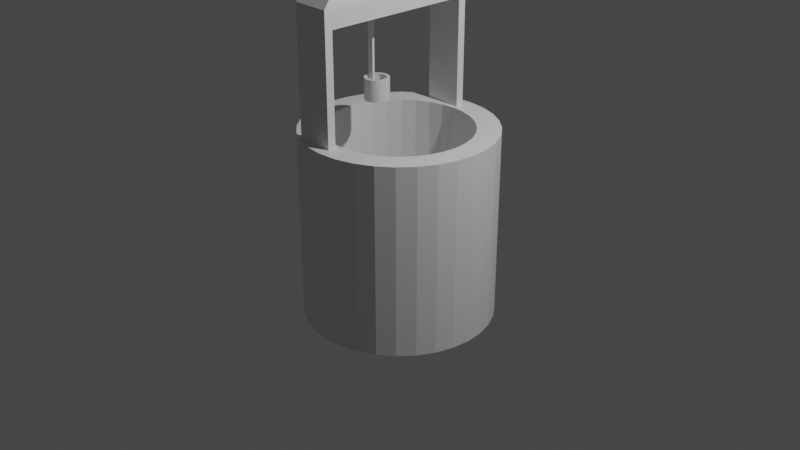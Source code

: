 # Source: 221A_lab3_Wojciech_Lidwin.blend  (saved by Blender 2.90.8; exported with 4.5.12 LTS)
import bpy
from mathutils import Matrix  # noqa: F401  (used for matrix-valued properties, if any)

bpy.ops.wm.read_factory_settings(use_empty=True)
scene = bpy.context.scene
scene.name = 'Scene'

# ---- collections
col_collection = bpy.data.collections.new('Collection'); scene.collection.children.link(col_collection)

# ---- materials (node trees are filled in below, after node groups)
mat_material = bpy.data.materials.new('Material')
mat_material.alpha_threshold = 0.0
mat_material.diffuse_color = (0.4958, 0.1077, 0.0, 1.0)
mat_material.line_color = (0.0, 0.0, 0.0, 1.0)
mat_material_001 = bpy.data.materials.new('Material.001')
mat_material_001.diffuse_color = (0.01585, 0.0, 0.01479, 1.0)
mat_material_003 = bpy.data.materials.new('Material.003')
mat_material_003.diffuse_color = (0.07036, 0.07036, 0.07036, 1.0)
mat_material_002 = bpy.data.materials.new('Material.002')
mat_material_002.diffuse_color = (0.8, 0.1471, 0.0, 1.0)

# ---- material node trees
mat_material.use_nodes = True; mat_material.node_tree.nodes.clear()
_N = mat_material.node_tree.nodes; _L = mat_material.node_tree.links
n0 = _N.new('ShaderNodeOutputMaterial'); n0.name = 'Material Output'; n0.location = (300, 300)
n1 = _N.new('ShaderNodeBsdfPrincipled'); n1.name = 'Principled BSDF'; n1.location = (10, 300)
n1.distribution = 'GGX'
n1.subsurface_method = 'BURLEY'
n1.inputs[2].default_value = 0.4
n1.inputs[3].default_value = 1.45
n1.inputs[27].default_value = (0.0, 0.0, 0.0, 1.0)
n1.inputs[28].default_value = 1.0
_L.new(n1.outputs[0], n0.inputs[0])
n0.is_active_output = True
mat_material_001.use_nodes = True; mat_material_001.node_tree.nodes.clear()
_N = mat_material_001.node_tree.nodes; _L = mat_material_001.node_tree.links
n0 = _N.new('ShaderNodeBsdfPrincipled'); n0.name = 'Principled BSDF'; n0.location = (10, 300)
n0.distribution = 'GGX'
n0.subsurface_method = 'BURLEY'
n0.inputs[3].default_value = 1.45
n0.inputs[27].default_value = (0.0, 0.0, 0.0, 1.0)
n0.inputs[28].default_value = 1.0
n1 = _N.new('ShaderNodeOutputMaterial'); n1.name = 'Material Output'; n1.location = (300, 300)
_L.new(n0.outputs[0], n1.inputs[0])
n1.is_active_output = True
mat_material_003.use_nodes = True; mat_material_003.node_tree.nodes.clear()
_N = mat_material_003.node_tree.nodes; _L = mat_material_003.node_tree.links
n0 = _N.new('ShaderNodeBsdfPrincipled'); n0.name = 'Principled BSDF'; n0.location = (10, 300)
n0.distribution = 'GGX'
n0.subsurface_method = 'BURLEY'
n0.inputs[3].default_value = 1.45
n0.inputs[27].default_value = (0.0, 0.0, 0.0, 1.0)
n0.inputs[28].default_value = 1.0
n1 = _N.new('ShaderNodeOutputMaterial'); n1.name = 'Material Output'; n1.location = (300, 300)
_L.new(n0.outputs[0], n1.inputs[0])
n1.is_active_output = True
mat_material_002.use_nodes = True; mat_material_002.node_tree.nodes.clear()
_N = mat_material_002.node_tree.nodes; _L = mat_material_002.node_tree.links
n0 = _N.new('ShaderNodeBsdfPrincipled'); n0.name = 'Principled BSDF'; n0.location = (10, 300)
n0.distribution = 'GGX'
n0.subsurface_method = 'BURLEY'
n0.inputs[3].default_value = 1.45
n0.inputs[27].default_value = (0.0, 0.0, 0.0, 1.0)
n0.inputs[28].default_value = 1.0
n1 = _N.new('ShaderNodeOutputMaterial'); n1.name = 'Material Output'; n1.location = (300, 300)
_L.new(n0.outputs[0], n1.inputs[0])
n1.is_active_output = True

# ---- world
world_world = bpy.data.worlds.new('World'); scene.world = world_world
world_world.use_nodes = True; world_world.node_tree.nodes.clear()
_N = world_world.node_tree.nodes; _L = world_world.node_tree.links
n0 = _N.new('ShaderNodeOutputWorld'); n0.name = 'World Output'; n0.location = (300, 300)
n1 = _N.new('ShaderNodeBackground'); n1.name = 'Background'; n1.location = (10, 300)
n1.inputs[0].default_value = (0.05088, 0.05088, 0.05088, 1.0)
_L.new(n1.outputs[0], n0.inputs[0])
n0.is_active_output = True
world_world.color = (0.05088, 0.05088, 0.05088)
world_world.use_sun_shadow = False
world_world.sun_shadow_jitter_overblur = 0.0

# ---- cameras
cam_camera = bpy.data.cameras.new('Camera')
cam_camera.clip_end = 100.0
cam_camera.ortho_scale = 7.314

# ---- lights
light_light = bpy.data.lights.new('Light', 'POINT')
light_light.transmission_factor = 0.0
light_light.energy = 1000.0
light_light.shadow_soft_size = 0.1
light_light.shadow_maximum_resolution = 0.006
light_light.use_absolute_resolution = True

# ---- meshes
me_cube = bpy.data.meshes.new('Cube')
me_cube.from_pydata([(1.0, 0.905, -0.002957), (1.0, -0.905, -0.002957), (-1.0, 0.905, -0.002957), (-1.0, -0.905, -0.002957), (1.0, 1.0, 1.318), (1.0, -1.0, 1.318), (-1.0, 1.0, 1.318), (-1.0, -1.0, 1.318), (0.3176, 0.3176, 2.0), (1.0, 1.0, 1.318), (0.3176, -0.3176, 2.0), (1.0, -1.0, 1.318), (-0.3176, 0.3176, 2.0), (-1.0, 1.0, 1.318), (-0.3176, -0.3176, 2.0), (-1.0, -1.0, 1.318), (-1.0, 1.0, 0.0), (-1.0, -1.0, 0.0), (1.0, -1.0, 0.0), (1.0, 1.0, 0.0), (1.0, 0.905, 1.125), (1.0, -0.905, 1.125), (-1.0, 0.905, 1.125), (-1.0, -0.905, 1.125)], [], [(7, 17, 18, 5), (22, 2, 0, 20), (6, 4, 19, 16), (8, 12, 14, 10), (10, 14, 15, 11), (8, 10, 11, 9), (14, 12, 13, 15), (12, 8, 9, 13), (21, 20, 4, 5), (22, 23, 7, 6), (2, 22, 6, 16), (20, 0, 19, 4), (1, 21, 5, 18), (23, 3, 17, 7), (3, 23, 21, 1), (23, 22, 20, 21)])
_k = set([(4, 5), (4, 6), (5, 7), (6, 7), (8, 9), (8, 10), (8, 12), (9, 11), (9, 13), (10, 11), (10, 14), (11, 15), (12, 13), (12, 14), (13, 15), (14, 15), (20, 21), (22, 23)])
me_cube.attributes.new('sharp_edge', 'BOOLEAN', 'EDGE').data.foreach_set('value', [ (min(e.vertices), max(e.vertices)) in _k for e in me_cube.edges])
_uv = me_cube.uv_layers.new(name='UVMap')
_uv.uv.foreach_set('vector', [0.5397, 1.0, 0.375, 1.0, 0.375, 0.75, 0.5397, 0.75, 0.5278, 0.2381, 0.3869, 0.2381, 0.3869, 0.5119, 0.5278, 0.5119, 0.5397, 0.25, 0.5397, 0.5, 0.375, 0.5, 0.375, 0.25, 0.7103, 0.5853, 0.7897, 0.5853, 0.7897, 0.6647, 0.7103, 0.6647, 0.7103, 0.6647, 0.7897, 0.6647, 0.875, 0.75, 0.625, 0.75, 0.7103, 0.5853, 0.7103, 0.6647, 0.5397, 0.75, 0.5397, 0.5, 0.7897, 0.6647, 0.7897, 0.5853, 0.875, 0.5, 0.875, 0.75, 0.7897, 0.5853, 0.7103, 0.5853, 0.625, 0.5, 0.875, 0.5, 0.5278, 0.7381, 0.5278, 0.5119, 0.5397, 0.5, 0.5397, 0.75, 0.5278, 0.2381, 0.5278, 0.01187, 0.5397, 0.0, 0.5397, 0.25, 0.3869, 0.2381, 0.5278, 0.2381, 0.5397, 0.25, 0.375, 0.25, 0.5278, 0.5119, 0.3869, 0.5119, 0.375, 0.5, 0.5397, 0.5, 0.3869, 0.7381, 0.5278, 0.7381, 0.5397, 0.75, 0.375, 0.75, 0.5278, 0.01187, 0.3869, 0.01187, 0.375, 0.0, 0.5397, 0.0, 0.3869, 0.01187, 0.5278, 0.01187, 0.5278, 0.7381, 0.3869, 0.7381, 0.5278, 0.01187, 0.5278, 0.2381, 0.5278, 0.5119, 0.5278, 0.7381])
me_cube.materials.append(mat_material)
me_cube.use_remesh_preserve_volume = False
me_cube.use_remesh_preserve_attributes = False
me_cube.use_mirror_vertex_groups = False
me_cube.update()
me_cylinder = bpy.data.meshes.new('Cylinder')
me_cylinder.from_pydata([(0.0, 1.0, -1.0), (-9.242e-08, 0.7579, 1.0), (0.1951, 0.9808, -1.0), (0.1479, 0.7434, 1.0), (0.3827, 0.9239, -1.0), (0.2901, 0.7002, 1.0), (0.5556, 0.8315, -1.0), (0.4211, 0.6302, 1.0), (0.7071, 0.7071, -1.0), (0.5359, 0.5359, 1.0), (0.8315, 0.5556, -1.0), (0.6302, 0.4211, 1.0), (0.9239, 0.3827, -1.0), (0.7002, 0.2901, 1.0), (0.9808, 0.1951, -1.0), (0.7434, 0.1479, 1.0), (1.0, 7.55e-08, -1.0), (0.7579, 3.835e-08, 1.0), (0.9808, -0.1951, -1.0), (0.7434, -0.1479, 1.0), (0.9239, -0.3827, -1.0), (0.7002, -0.2901, 1.0), (0.8315, -0.5556, -1.0), (0.6302, -0.4211, 1.0), (0.7071, -0.7071, -1.0), (0.5359, -0.5359, 1.0), (0.5556, -0.8315, -1.0), (0.4211, -0.6302, 1.0), (0.3827, -0.9239, -1.0), (0.2901, -0.7002, 1.0), (0.1951, -0.9808, -1.0), (0.1479, -0.7434, 1.0), (-3.258e-07, -1.0, -1.0), (-2.515e-07, -0.7579, 1.0), (-0.1951, -0.9808, -1.0), (-0.1479, -0.7434, 1.0), (-0.3827, -0.9239, -1.0), (-0.2901, -0.7002, 1.0), (-0.5556, -0.8315, -1.0), (-0.4211, -0.6302, 1.0), (-0.7071, -0.7071, -1.0), (-0.5359, -0.5359, 1.0), (-0.8315, -0.5556, -1.0), (-0.6302, -0.4211, 1.0), (-0.9239, -0.3827, -1.0), (-0.7002, -0.2901, 1.0), (-0.9808, -0.1951, -1.0), (-0.7434, -0.1479, 1.0), (-1.0, 9.656e-07, -1.0), (-0.7579, 7.445e-07, 1.0), (-0.9808, 0.1951, -1.0), (-0.7434, 0.1479, 1.0), (-0.9239, 0.3827, -1.0), (-0.7002, 0.2901, 1.0), (-0.8315, 0.5556, -1.0), (-0.6302, 0.4211, 1.0), (-0.7071, 0.7071, -1.0), (-0.5359, 0.5359, 1.0), (-0.5556, 0.8315, -1.0), (-0.4211, 0.6302, 1.0), (-0.3827, 0.9239, -1.0), (-0.29, 0.7002, 1.0), (-0.1951, 0.9808, -1.0), (-0.1479, 0.7434, 1.0), (0.1951, 0.9808, 1.0), (0.0, 1.0, 1.0), (0.3827, 0.9239, 1.0), (0.5556, 0.8315, 1.0), (0.7071, 0.7071, 1.0), (0.8315, 0.5556, 1.0), (0.9239, 0.3827, 1.0), (0.9808, 0.1951, 1.0), (1.0, 7.55e-08, 1.0), (0.9808, -0.1951, 1.0), (0.9239, -0.3827, 1.0), (0.8315, -0.5556, 1.0), (0.7071, -0.7071, 1.0), (0.5556, -0.8315, 1.0), (0.3827, -0.9239, 1.0), (0.1951, -0.9808, 1.0), (-3.258e-07, -1.0, 1.0), (-0.1951, -0.9808, 1.0), (-0.3827, -0.9239, 1.0), (-0.5556, -0.8315, 1.0), (-0.7071, -0.7071, 1.0), (-0.8315, -0.5556, 1.0), (-0.9239, -0.3827, 1.0), (-0.9808, -0.1951, 1.0), (-1.0, 9.656e-07, 1.0), (-0.9808, 0.1951, 1.0), (-0.9239, 0.3827, 1.0), (-0.8315, 0.5556, 1.0), (-0.7071, 0.7071, 1.0), (-0.5556, 0.8315, 1.0), (-0.3827, 0.9239, 1.0), (-0.1951, 0.9808, 1.0), (0.1479, 0.7434, 0.2121), (-1.055e-07, 0.7579, 0.2121), (0.2901, 0.7002, 0.2121), (0.4211, 0.6302, 0.2121), (0.5359, 0.5359, 0.2121), (0.6302, 0.4211, 0.2121), (0.7002, 0.2901, 0.2121), (0.7434, 0.1479, 0.2121), (0.7579, 3.835e-08, 0.2121), (0.7434, -0.1479, 0.2121), (0.7002, -0.2901, 0.2121), (0.6302, -0.4211, 0.2121), (0.5359, -0.5359, 0.2121), (0.4211, -0.6302, 0.2121), (0.2901, -0.7002, 0.2121), (0.1479, -0.7434, 0.2121), (-2.646e-07, -0.7579, 0.2121), (-0.1479, -0.7434, 0.2121), (-0.2901, -0.7002, 0.2121), (-0.4211, -0.6302, 0.2121), (-0.5359, -0.5359, 0.2121), (-0.6302, -0.4211, 0.2121), (-0.7002, -0.2901, 0.2121), (-0.7434, -0.1479, 0.2121), (-0.7579, 7.445e-07, 0.2121), (-0.7434, 0.1479, 0.2121), (-0.7002, 0.2901, 0.2121), (-0.6302, 0.4211, 0.2121), (-0.5359, 0.5359, 0.2121), (-0.4211, 0.6302, 0.2121), (-0.29, 0.7002, 0.2121), (-0.1479, 0.7434, 0.2121), (0.1479, 0.7434, -0.518), (-1.112e-07, 0.7579, -0.518), (0.2901, 0.7002, -0.518), (0.4211, 0.6302, -0.518), (0.5359, 0.5359, -0.518), (0.6302, 0.4211, -0.518), (0.7002, 0.2901, -0.518), (0.7434, 0.1479, -0.518), (0.7579, 3.835e-08, -0.518), (0.7434, -0.1479, -0.518), (0.7002, -0.2901, -0.518), (0.6302, -0.4211, -0.518), (0.5359, -0.5359, -0.518), (0.4211, -0.6302, -0.518), (0.2901, -0.7002, -0.518), (0.1479, -0.7434, -0.518), (-2.703e-07, -0.7579, -0.518), (-0.1479, -0.7434, -0.518), (-0.2901, -0.7002, -0.518), (-0.4211, -0.6302, -0.518), (-0.5359, -0.5359, -0.518), (-0.6302, -0.4211, -0.518), (-0.7002, -0.2901, -0.518), (-0.7434, -0.1479, -0.518), (-0.7579, 7.445e-07, -0.518), (-0.7434, 0.1479, -0.518), (-0.7002, 0.2901, -0.518), (-0.6302, 0.4211, -0.518), (-0.5359, 0.5359, -0.518), (-0.4211, 0.6302, -0.518), (-0.29, 0.7002, -0.518), (-0.1479, 0.7434, -0.518), (0.1479, 0.7434, -0.9992), (-1.022e-07, 0.7579, -0.9992), (0.2901, 0.7002, -0.9992), (0.4211, 0.6302, -0.9992), (0.5359, 0.5359, -0.9992), (0.6302, 0.4211, -0.9992), (0.7002, 0.2901, -0.9992), (0.7434, 0.1479, -0.9992), (0.7579, 3.835e-08, -0.9992), (0.7434, -0.1479, -0.9992), (0.7002, -0.2901, -0.9992), (0.6302, -0.4211, -0.9992), (0.5359, -0.5359, -0.9992), (0.4211, -0.6302, -0.9992), (0.2901, -0.7002, -0.9992), (0.1479, -0.7434, -0.9992), (-2.613e-07, -0.7579, -0.9992), (-0.1479, -0.7434, -0.9992), (-0.2901, -0.7002, -0.9992), (-0.4211, -0.6302, -0.9992), (-0.5359, -0.5359, -0.9992), (-0.6302, -0.4211, -0.9992), (-0.7002, -0.2901, -0.9992), (-0.7434, -0.1479, -0.9992), (-0.7579, 7.445e-07, -0.9992), (-0.7434, 0.1479, -0.9992), (-0.7002, 0.2901, -0.9992), (-0.6302, 0.4211, -0.9992), (-0.5359, 0.5359, -0.9992), (-0.4211, 0.6302, -0.9992), (-0.29, 0.7002, -0.9992), (-0.1479, 0.7434, -0.9992)], [], [(0, 65, 64, 2), (2, 64, 66, 4), (4, 66, 67, 6), (6, 67, 68, 8), (8, 68, 69, 10), (10, 69, 70, 12), (12, 70, 71, 14), (14, 71, 72, 16), (16, 72, 73, 18), (18, 73, 74, 20), (20, 74, 75, 22), (22, 75, 76, 24), (24, 76, 77, 26), (26, 77, 78, 28), (28, 78, 79, 30), (30, 79, 80, 32), (32, 80, 81, 34), (34, 81, 82, 36), (36, 82, 83, 38), (38, 83, 84, 40), (40, 84, 85, 42), (42, 85, 86, 44), (44, 86, 87, 46), (46, 87, 88, 48), (48, 88, 89, 50), (50, 89, 90, 52), (52, 90, 91, 54), (54, 91, 92, 56), (56, 92, 93, 58), (58, 93, 94, 60), (23, 21, 106, 107), (60, 94, 95, 62), (62, 95, 65, 0), (0, 2, 4, 6, 8, 10, 12, 14, 16, 18, 20, 22, 24, 26, 28, 30, 32, 34, 36, 38, 40, 42, 44, 46, 48, 50, 52, 54, 56, 58, 60, 62), (1, 3, 64, 65), (3, 5, 66, 64), (5, 7, 67, 66), (7, 9, 68, 67), (9, 11, 69, 68), (11, 13, 70, 69), (13, 15, 71, 70), (15, 17, 72, 71), (17, 19, 73, 72), (19, 21, 74, 73), (21, 23, 75, 74), (23, 25, 76, 75), (25, 27, 77, 76), (27, 29, 78, 77), (29, 31, 79, 78), (31, 33, 80, 79), (33, 35, 81, 80), (35, 37, 82, 81), (37, 39, 83, 82), (39, 41, 84, 83), (41, 43, 85, 84), (43, 45, 86, 85), (45, 47, 87, 86), (47, 49, 88, 87), (49, 51, 89, 88), (51, 53, 90, 89), (53, 55, 91, 90), (55, 57, 92, 91), (57, 59, 93, 92), (59, 61, 94, 93), (61, 63, 95, 94), (63, 1, 65, 95), (110, 109, 141, 142), (51, 49, 120, 121), (25, 23, 107, 108), (53, 51, 121, 122), (27, 25, 108, 109), (55, 53, 122, 123), (29, 27, 109, 110), (3, 1, 97, 96), (57, 55, 123, 124), (31, 29, 110, 111), (5, 3, 96, 98), (59, 57, 124, 125), (33, 31, 111, 112), (7, 5, 98, 99), (61, 59, 125, 126), (35, 33, 112, 113), (9, 7, 99, 100), (63, 61, 126, 127), (37, 35, 113, 114), (11, 9, 100, 101), (1, 63, 127, 97), (39, 37, 114, 115), (13, 11, 101, 102), (41, 39, 115, 116), (15, 13, 102, 103), (43, 41, 116, 117), (17, 15, 103, 104), (45, 43, 117, 118), (19, 17, 104, 105), (47, 45, 118, 119), (21, 19, 105, 106), (49, 47, 119, 120), (145, 144, 176, 177), (96, 97, 129, 128), (124, 123, 155, 156), (111, 110, 142, 143), (98, 96, 128, 130), (125, 124, 156, 157), (112, 111, 143, 144), (99, 98, 130, 131), (126, 125, 157, 158), (113, 112, 144, 145), (100, 99, 131, 132), (127, 126, 158, 159), (114, 113, 145, 146), (101, 100, 132, 133), (97, 127, 159, 129), (115, 114, 146, 147), (102, 101, 133, 134), (116, 115, 147, 148), (103, 102, 134, 135), (117, 116, 148, 149), (104, 103, 135, 136), (118, 117, 149, 150), (105, 104, 136, 137), (119, 118, 150, 151), (106, 105, 137, 138), (120, 119, 151, 152), (107, 106, 138, 139), (121, 120, 152, 153), (108, 107, 139, 140), (122, 121, 153, 154), (109, 108, 140, 141), (123, 122, 154, 155), (160, 161, 191, 190, 189, 188, 187, 186, 185, 184, 183, 182, 181, 180, 179, 178, 177, 176, 175, 174, 173, 172, 171, 170, 169, 168, 167, 166, 165, 164, 163, 162), (132, 131, 163, 164), (159, 158, 190, 191), (146, 145, 177, 178), (133, 132, 164, 165), (129, 159, 191, 161), (147, 146, 178, 179), (134, 133, 165, 166), (148, 147, 179, 180), (135, 134, 166, 167), (149, 148, 180, 181), (136, 135, 167, 168), (150, 149, 181, 182), (137, 136, 168, 169), (151, 150, 182, 183), (138, 137, 169, 170), (152, 151, 183, 184), (139, 138, 170, 171), (153, 152, 184, 185), (140, 139, 171, 172), (154, 153, 185, 186), (141, 140, 172, 173), (155, 154, 186, 187), (142, 141, 173, 174), (128, 129, 161, 160), (156, 155, 187, 188), (143, 142, 174, 175), (130, 128, 160, 162), (157, 156, 188, 189), (144, 143, 175, 176), (131, 130, 162, 163), (158, 157, 189, 190)])
_uv = me_cylinder.uv_layers.new(name='UVMap')
_uv.uv.foreach_set('vector', [1.0, 0.5, 1.0, 1.0, 0.9688, 1.0, 0.9688, 0.5, 0.9688, 0.5, 0.9688, 1.0, 0.9375, 1.0, 0.9375, 0.5, 0.9375, 0.5, 0.9375, 1.0, 0.9062, 1.0, 0.9062, 0.5, 0.9062, 0.5, 0.9062, 1.0, 0.875, 1.0, 0.875, 0.5, 0.875, 0.5, 0.875, 1.0, 0.8438, 1.0, 0.8438, 0.5, 0.8438, 0.5, 0.8438, 1.0, 0.8125, 1.0, 0.8125, 0.5, 0.8125, 0.5, 0.8125, 1.0, 0.7812, 1.0, 0.7812, 0.5, 0.7812, 0.5, 0.7812, 1.0, 0.75, 1.0, 0.75, 0.5, 0.75, 0.5, 0.75, 1.0, 0.7188, 1.0, 0.7188, 0.5, 0.7188, 0.5, 0.7188, 1.0, 0.6875, 1.0, 0.6875, 0.5, 0.6875, 0.5, 0.6875, 1.0, 0.6562, 1.0, 0.6562, 0.5, 0.6562, 0.5, 0.6562, 1.0, 0.625, 1.0, 0.625, 0.5, 0.625, 0.5, 0.625, 1.0, 0.5938, 1.0, 0.5938, 0.5, 0.5938, 0.5, 0.5938, 1.0, 0.5625, 1.0, 0.5625, 0.5, 0.5625, 0.5, 0.5625, 1.0, 0.5312, 1.0, 0.5312, 0.5, 0.5312, 0.5, 0.5312, 1.0, 0.5, 1.0, 0.5, 0.5, 0.5, 0.5, 0.5, 1.0, 0.4688, 1.0, 0.4688, 0.5, 0.4688, 0.5, 0.4688, 1.0, 0.4375, 1.0, 0.4375, 0.5, 0.4375, 0.5, 0.4375, 1.0, 0.4062, 1.0, 0.4062, 0.5, 0.4062, 0.5, 0.4062, 1.0, 0.375, 1.0, 0.375, 0.5, 0.375, 0.5, 0.375, 1.0, 0.3438, 1.0, 0.3438, 0.5, 0.3438, 0.5, 0.3438, 1.0, 0.3125, 1.0, 0.3125, 0.5, 0.3125, 0.5, 0.3125, 1.0, 0.2812, 1.0, 0.2812, 0.5, 0.2812, 0.5, 0.2812, 1.0, 0.25, 1.0, 0.25, 0.5, 0.25, 0.5, 0.25, 1.0, 0.2188, 1.0, 0.2188, 0.5, 0.2188, 0.5, 0.2188, 1.0, 0.1875, 1.0, 0.1875, 0.5, 0.1875, 0.5, 0.1875, 1.0, 0.1562, 1.0, 0.1562, 0.5, 0.1562, 0.5, 0.1562, 1.0, 0.125, 1.0, 0.125, 0.5, 0.125, 0.5, 0.125, 1.0, 0.09375, 1.0, 0.09375, 0.5, 0.09375, 0.5, 0.09375, 1.0, 0.0625, 1.0, 0.0625, 0.5, 0.4012, 0.1489, 0.4181, 0.1804, 0.4181, 0.1804, 0.4012, 0.1489, 0.0625, 0.5, 0.0625, 1.0, 0.03125, 1.0, 0.03125, 0.5, 0.03125, 0.5, 0.03125, 1.0, 0.0, 1.0, 0.0, 0.5, 0.75, 0.49, 0.7968, 0.4854, 0.8418, 0.4717, 0.8833, 0.4496, 0.9197, 0.4197, 0.9496, 0.3833, 0.9717, 0.3418, 0.9854, 0.2968, 0.99, 0.25, 0.9854, 0.2032, 0.9717, 0.1582, 0.9496, 0.1167, 0.9197, 0.08029, 0.8833, 0.05045, 0.8418, 0.02827, 0.7968, 0.01461, 0.75, 0.01, 0.7032, 0.01461, 0.6582, 0.02827, 0.6167, 0.05045, 0.5803, 0.08029, 0.5504, 0.1167, 0.5283, 0.1582, 0.5146, 0.2032, 0.51, 0.25, 0.5146, 0.2968, 0.5283, 0.3418, 0.5504, 0.3833, 0.5803, 0.4197, 0.6167, 0.4496, 0.6582, 0.4717, 0.7032, 0.4854, 0.25, 0.4319, 0.2855, 0.4284, 0.2968, 0.4854, 0.25, 0.49, 0.2855, 0.4284, 0.3196, 0.4181, 0.3418, 0.4717, 0.2968, 0.4854, 0.3196, 0.4181, 0.3511, 0.4012, 0.3833, 0.4496, 0.3418, 0.4717, 0.3511, 0.4012, 0.3786, 0.3786, 0.4197, 0.4197, 0.3833, 0.4496, 0.3786, 0.3786, 0.4012, 0.3511, 0.4496, 0.3833, 0.4197, 0.4197, 0.4012, 0.3511, 0.4181, 0.3196, 0.4717, 0.3418, 0.4496, 0.3833, 0.4181, 0.3196, 0.4284, 0.2855, 0.4854, 0.2968, 0.4717, 0.3418, 0.4284, 0.2855, 0.4319, 0.25, 0.49, 0.25, 0.4854, 0.2968, 0.4319, 0.25, 0.4284, 0.2145, 0.4854, 0.2032, 0.49, 0.25, 0.4284, 0.2145, 0.4181, 0.1804, 0.4717, 0.1582, 0.4854, 0.2032, 0.4181, 0.1804, 0.4012, 0.1489, 0.4496, 0.1167, 0.4717, 0.1582, 0.4012, 0.1489, 0.3786, 0.1214, 0.4197, 0.08029, 0.4496, 0.1167, 0.3786, 0.1214, 0.3511, 0.09875, 0.3833, 0.05045, 0.4197, 0.08029, 0.3511, 0.09875, 0.3196, 0.08194, 0.3418, 0.02827, 0.3833, 0.05045, 0.3196, 0.08194, 0.2855, 0.07159, 0.2968, 0.01461, 0.3418, 0.02827, 0.2855, 0.07159, 0.25, 0.06809, 0.25, 0.01, 0.2968, 0.01461, 0.25, 0.06809, 0.2145, 0.07159, 0.2032, 0.01461, 0.25, 0.01, 0.2145, 0.07159, 0.1804, 0.08194, 0.1582, 0.02827, 0.2032, 0.01461, 0.1804, 0.08194, 0.1489, 0.09875, 0.1167, 0.05045, 0.1582, 0.02827, 0.1489, 0.09875, 0.1214, 0.1214, 0.08029, 0.08029, 0.1167, 0.05045, 0.1214, 0.1214, 0.09875, 0.1489, 0.05045, 0.1167, 0.08029, 0.08029, 0.09875, 0.1489, 0.08194, 0.1804, 0.02827, 0.1582, 0.05045, 0.1167, 0.08194, 0.1804, 0.07159, 0.2145, 0.01461, 0.2032, 0.02827, 0.1582, 0.07159, 0.2145, 0.06809, 0.25, 0.01, 0.25, 0.01461, 0.2032, 0.06809, 0.25, 0.07159, 0.2855, 0.01461, 0.2968, 0.01, 0.25, 0.07159, 0.2855, 0.08194, 0.3196, 0.02827, 0.3418, 0.01461, 0.2968, 0.08194, 0.3196, 0.09875, 0.3511, 0.05045, 0.3833, 0.02827, 0.3418, 0.09875, 0.3511, 0.1214, 0.3786, 0.08029, 0.4197, 0.05045, 0.3833, 0.1214, 0.3786, 0.1489, 0.4012, 0.1167, 0.4496, 0.08029, 0.4197, 0.1489, 0.4012, 0.1804, 0.4181, 0.1582, 0.4717, 0.1167, 0.4496, 0.1804, 0.4181, 0.2145, 0.4284, 0.2032, 0.4854, 0.1582, 0.4717, 0.2145, 0.4284, 0.25, 0.4319, 0.25, 0.49, 0.2032, 0.4854, 0.3196, 0.08194, 0.3511, 0.09875, 0.3511, 0.09875, 0.3196, 0.08194, 0.07159, 0.2855, 0.06809, 0.25, 0.06809, 0.25, 0.07159, 0.2855, 0.3786, 0.1214, 0.4012, 0.1489, 0.4012, 0.1489, 0.3786, 0.1214, 0.08194, 0.3196, 0.07159, 0.2855, 0.07159, 0.2855, 0.08194, 0.3196, 0.3511, 0.09875, 0.3786, 0.1214, 0.3786, 0.1214, 0.3511, 0.09875, 0.09875, 0.3511, 0.08194, 0.3196, 0.08194, 0.3196, 0.09875, 0.3511, 0.3196, 0.08194, 0.3511, 0.09875, 0.3511, 0.09875, 0.3196, 0.08194, 0.2855, 0.4284, 0.25, 0.4319, 0.25, 0.4319, 0.2855, 0.4284, 0.1214, 0.3786, 0.09875, 0.3511, 0.09875, 0.3511, 0.1214, 0.3786, 0.2855, 0.07159, 0.3196, 0.08194, 0.3196, 0.08194, 0.2855, 0.07159, 0.3196, 0.4181, 0.2855, 0.4284, 0.2855, 0.4284, 0.3196, 0.4181, 0.1489, 0.4012, 0.1214, 0.3786, 0.1214, 0.3786, 0.1489, 0.4012, 0.25, 0.06809, 0.2855, 0.07159, 0.2855, 0.07159, 0.25, 0.06809, 0.3511, 0.4012, 0.3196, 0.4181, 0.3196, 0.4181, 0.3511, 0.4012, 0.1804, 0.4181, 0.1489, 0.4012, 0.1489, 0.4012, 0.1804, 0.4181, 0.2145, 0.07159, 0.25, 0.06809, 0.25, 0.06809, 0.2145, 0.07159, 0.3786, 0.3786, 0.3511, 0.4012, 0.3511, 0.4012, 0.3786, 0.3786, 0.2145, 0.4284, 0.1804, 0.4181, 0.1804, 0.4181, 0.2145, 0.4284, 0.1804, 0.08194, 0.2145, 0.07159, 0.2145, 0.07159, 0.1804, 0.08194, 0.4012, 0.3511, 0.3786, 0.3786, 0.3786, 0.3786, 0.4012, 0.3511, 0.25, 0.4319, 0.2145, 0.4284, 0.2145, 0.4284, 0.25, 0.4319, 0.1489, 0.09875, 0.1804, 0.08194, 0.1804, 0.08194, 0.1489, 0.09875, 0.4181, 0.3196, 0.4012, 0.3511, 0.4012, 0.3511, 0.4181, 0.3196, 0.1214, 0.1214, 0.1489, 0.09875, 0.1489, 0.09875, 0.1214, 0.1214, 0.4284, 0.2855, 0.4181, 0.3196, 0.4181, 0.3196, 0.4284, 0.2855, 0.09875, 0.1489, 0.1214, 0.1214, 0.1214, 0.1214, 0.09875, 0.1489, 0.4319, 0.25, 0.4284, 0.2855, 0.4284, 0.2855, 0.4319, 0.25, 0.08194, 0.1804, 0.09875, 0.1489, 0.09875, 0.1489, 0.08194, 0.1804, 0.4284, 0.2145, 0.4319, 0.25, 0.4319, 0.25, 0.4284, 0.2145, 0.07159, 0.2145, 0.08194, 0.1804, 0.08194, 0.1804, 0.07159, 0.2145, 0.4181, 0.1804, 0.4284, 0.2145, 0.4284, 0.2145, 0.4181, 0.1804, 0.06809, 0.25, 0.07159, 0.2145, 0.07159, 0.2145, 0.06809, 0.25, 0.2145, 0.07159, 0.25, 0.06809, 0.25, 0.06809, 0.2145, 0.07159, 0.2855, 0.4284, 0.25, 0.4319, 0.25, 0.4319, 0.2855, 0.4284, 0.1214, 0.3786, 0.09875, 0.3511, 0.09875, 0.3511, 0.1214, 0.3786, 0.2855, 0.07159, 0.3196, 0.08194, 0.3196, 0.08194, 0.2855, 0.07159, 0.3196, 0.4181, 0.2855, 0.4284, 0.2855, 0.4284, 0.3196, 0.4181, 0.1489, 0.4012, 0.1214, 0.3786, 0.1214, 0.3786, 0.1489, 0.4012, 0.25, 0.06809, 0.2855, 0.07159, 0.2855, 0.07159, 0.25, 0.06809, 0.3511, 0.4012, 0.3196, 0.4181, 0.3196, 0.4181, 0.3511, 0.4012, 0.1804, 0.4181, 0.1489, 0.4012, 0.1489, 0.4012, 0.1804, 0.4181, 0.2145, 0.07159, 0.25, 0.06809, 0.25, 0.06809, 0.2145, 0.07159, 0.3786, 0.3786, 0.3511, 0.4012, 0.3511, 0.4012, 0.3786, 0.3786, 0.2145, 0.4284, 0.1804, 0.4181, 0.1804, 0.4181, 0.2145, 0.4284, 0.1804, 0.08194, 0.2145, 0.07159, 0.2145, 0.07159, 0.1804, 0.08194, 0.4012, 0.3511, 0.3786, 0.3786, 0.3786, 0.3786, 0.4012, 0.3511, 0.25, 0.4319, 0.2145, 0.4284, 0.2145, 0.4284, 0.25, 0.4319, 0.1489, 0.09875, 0.1804, 0.08194, 0.1804, 0.08194, 0.1489, 0.09875, 0.4181, 0.3196, 0.4012, 0.3511, 0.4012, 0.3511, 0.4181, 0.3196, 0.1214, 0.1214, 0.1489, 0.09875, 0.1489, 0.09875, 0.1214, 0.1214, 0.4284, 0.2855, 0.4181, 0.3196, 0.4181, 0.3196, 0.4284, 0.2855, 0.09875, 0.1489, 0.1214, 0.1214, 0.1214, 0.1214, 0.09875, 0.1489, 0.4319, 0.25, 0.4284, 0.2855, 0.4284, 0.2855, 0.4319, 0.25, 0.08194, 0.1804, 0.09875, 0.1489, 0.09875, 0.1489, 0.08194, 0.1804, 0.4284, 0.2145, 0.4319, 0.25, 0.4319, 0.25, 0.4284, 0.2145, 0.07159, 0.2145, 0.08194, 0.1804, 0.08194, 0.1804, 0.07159, 0.2145, 0.4181, 0.1804, 0.4284, 0.2145, 0.4284, 0.2145, 0.4181, 0.1804, 0.06809, 0.25, 0.07159, 0.2145, 0.07159, 0.2145, 0.06809, 0.25, 0.4012, 0.1489, 0.4181, 0.1804, 0.4181, 0.1804, 0.4012, 0.1489, 0.07159, 0.2855, 0.06809, 0.25, 0.06809, 0.25, 0.07159, 0.2855, 0.3786, 0.1214, 0.4012, 0.1489, 0.4012, 0.1489, 0.3786, 0.1214, 0.08194, 0.3196, 0.07159, 0.2855, 0.07159, 0.2855, 0.08194, 0.3196, 0.3511, 0.09875, 0.3786, 0.1214, 0.3786, 0.1214, 0.3511, 0.09875, 0.09875, 0.3511, 0.08194, 0.3196, 0.08194, 0.3196, 0.09875, 0.3511, 0.2855, 0.4284, 0.25, 0.4319, 0.2145, 0.4284, 0.1804, 0.4181, 0.1489, 0.4012, 0.1214, 0.3786, 0.09875, 0.3511, 0.08194, 0.3196, 0.07159, 0.2855, 0.06809, 0.25, 0.07159, 0.2145, 0.08194, 0.1804, 0.09875, 0.1489, 0.1214, 0.1214, 0.1489, 0.09875, 0.1804, 0.08194, 0.2145, 0.07159, 0.25, 0.06809, 0.2855, 0.07159, 0.3196, 0.08194, 0.3511, 0.09875, 0.3786, 0.1214, 0.4012, 0.1489, 0.4181, 0.1804, 0.4284, 0.2145, 0.4319, 0.25, 0.4284, 0.2855, 0.4181, 0.3196, 0.4012, 0.3511, 0.3786, 0.3786, 0.3511, 0.4012, 0.3196, 0.4181, 0.3786, 0.3786, 0.3511, 0.4012, 0.3511, 0.4012, 0.3786, 0.3786, 0.2145, 0.4284, 0.1804, 0.4181, 0.1804, 0.4181, 0.2145, 0.4284, 0.1804, 0.08194, 0.2145, 0.07159, 0.2145, 0.07159, 0.1804, 0.08194, 0.4012, 0.3511, 0.3786, 0.3786, 0.3786, 0.3786, 0.4012, 0.3511, 0.25, 0.4319, 0.2145, 0.4284, 0.2145, 0.4284, 0.25, 0.4319, 0.1489, 0.09875, 0.1804, 0.08194, 0.1804, 0.08194, 0.1489, 0.09875, 0.4181, 0.3196, 0.4012, 0.3511, 0.4012, 0.3511, 0.4181, 0.3196, 0.1214, 0.1214, 0.1489, 0.09875, 0.1489, 0.09875, 0.1214, 0.1214, 0.4284, 0.2855, 0.4181, 0.3196, 0.4181, 0.3196, 0.4284, 0.2855, 0.09875, 0.1489, 0.1214, 0.1214, 0.1214, 0.1214, 0.09875, 0.1489, 0.4319, 0.25, 0.4284, 0.2855, 0.4284, 0.2855, 0.4319, 0.25, 0.08194, 0.1804, 0.09875, 0.1489, 0.09875, 0.1489, 0.08194, 0.1804, 0.4284, 0.2145, 0.4319, 0.25, 0.4319, 0.25, 0.4284, 0.2145, 0.07159, 0.2145, 0.08194, 0.1804, 0.08194, 0.1804, 0.07159, 0.2145, 0.4181, 0.1804, 0.4284, 0.2145, 0.4284, 0.2145, 0.4181, 0.1804, 0.06809, 0.25, 0.07159, 0.2145, 0.07159, 0.2145, 0.06809, 0.25, 0.4012, 0.1489, 0.4181, 0.1804, 0.4181, 0.1804, 0.4012, 0.1489, 0.07159, 0.2855, 0.06809, 0.25, 0.06809, 0.25, 0.07159, 0.2855, 0.3786, 0.1214, 0.4012, 0.1489, 0.4012, 0.1489, 0.3786, 0.1214, 0.08194, 0.3196, 0.07159, 0.2855, 0.07159, 0.2855, 0.08194, 0.3196, 0.3511, 0.09875, 0.3786, 0.1214, 0.3786, 0.1214, 0.3511, 0.09875, 0.09875, 0.3511, 0.08194, 0.3196, 0.08194, 0.3196, 0.09875, 0.3511, 0.3196, 0.08194, 0.3511, 0.09875, 0.3511, 0.09875, 0.3196, 0.08194, 0.2855, 0.4284, 0.25, 0.4319, 0.25, 0.4319, 0.2855, 0.4284, 0.1214, 0.3786, 0.09875, 0.3511, 0.09875, 0.3511, 0.1214, 0.3786, 0.2855, 0.07159, 0.3196, 0.08194, 0.3196, 0.08194, 0.2855, 0.07159, 0.3196, 0.4181, 0.2855, 0.4284, 0.2855, 0.4284, 0.3196, 0.4181, 0.1489, 0.4012, 0.1214, 0.3786, 0.1214, 0.3786, 0.1489, 0.4012, 0.25, 0.06809, 0.2855, 0.07159, 0.2855, 0.07159, 0.25, 0.06809, 0.3511, 0.4012, 0.3196, 0.4181, 0.3196, 0.4181, 0.3511, 0.4012, 0.1804, 0.4181, 0.1489, 0.4012, 0.1489, 0.4012, 0.1804, 0.4181])
me_cylinder.materials.append(mat_material_001)
me_cylinder.use_remesh_fix_poles = True
me_cylinder.use_remesh_preserve_attributes = False
me_cylinder.use_mirror_vertex_groups = False
me_cylinder.update()
me_cube_001 = bpy.data.meshes.new('Cube.001')
me_cube_001.from_pydata([(-1.0, -1.0, -1.0), (-1.0, -1.0, 1.0), (-1.0, 1.0, -1.0), (-1.0, 1.0, 1.0), (1.0, -1.0, -1.0), (1.0, -1.0, 1.0), (1.0, 1.0, -1.0), (1.0, 1.0, 1.0)], [], [(0, 1, 3, 2), (2, 3, 7, 6), (6, 7, 5, 4), (4, 5, 1, 0), (2, 6, 4, 0), (7, 3, 1, 5)])
_uv = me_cube_001.uv_layers.new(name='UVMap')
_uv.uv.foreach_set('vector', [0.375, 0.0, 0.625, 0.0, 0.625, 0.25, 0.375, 0.25, 0.375, 0.25, 0.625, 0.25, 0.625, 0.5, 0.375, 0.5, 0.375, 0.5, 0.625, 0.5, 0.625, 0.75, 0.375, 0.75, 0.375, 0.75, 0.625, 0.75, 0.625, 1.0, 0.375, 1.0, 0.125, 0.5, 0.375, 0.5, 0.375, 0.75, 0.125, 0.75, 0.625, 0.5, 0.875, 0.5, 0.875, 0.75, 0.625, 0.75])
me_cube_001.materials.append(mat_material_003)
me_cube_001.use_remesh_fix_poles = True
me_cube_001.use_remesh_preserve_attributes = False
me_cube_001.use_mirror_vertex_groups = False
me_cube_001.update()
me_cylinder_001 = bpy.data.meshes.new('Cylinder.001')
me_cylinder_001.from_pydata([(0.0, 1.0, -1.0), (-9.242e-08, 0.7579, 1.0), (0.1951, 0.9808, -1.0), (0.1479, 0.7434, 1.0), (0.3827, 0.9239, -1.0), (0.2901, 0.7002, 1.0), (0.5556, 0.8315, -1.0), (0.4211, 0.6302, 1.0), (0.7071, 0.7071, -1.0), (0.5359, 0.5359, 1.0), (0.8315, 0.5556, -1.0), (0.6302, 0.4211, 1.0), (0.9239, 0.3827, -1.0), (0.7002, 0.2901, 1.0), (0.9808, 0.1951, -1.0), (0.7434, 0.1479, 1.0), (1.0, 7.55e-08, -1.0), (0.7579, 3.835e-08, 1.0), (0.9808, -0.1951, -1.0), (0.7434, -0.1479, 1.0), (0.9239, -0.3827, -1.0), (0.7002, -0.2901, 1.0), (0.8315, -0.5556, -1.0), (0.6302, -0.4211, 1.0), (0.7071, -0.7071, -1.0), (0.5359, -0.5359, 1.0), (0.5556, -0.8315, -1.0), (0.4211, -0.6302, 1.0), (0.3827, -0.9239, -1.0), (0.2901, -0.7002, 1.0), (0.1951, -0.9808, -1.0), (0.1479, -0.7434, 1.0), (-3.258e-07, -1.0, -1.0), (-2.515e-07, -0.7579, 1.0), (-0.1951, -0.9808, -1.0), (-0.1479, -0.7434, 1.0), (-0.3827, -0.9239, -1.0), (-0.2901, -0.7002, 1.0), (-0.5556, -0.8315, -1.0), (-0.4211, -0.6302, 1.0), (-0.7071, -0.7071, -1.0), (-0.5359, -0.5359, 1.0), (-0.8315, -0.5556, -1.0), (-0.6302, -0.4211, 1.0), (-0.9239, -0.3827, -1.0), (-0.7002, -0.2901, 1.0), (-0.9808, -0.1951, -1.0), (-0.7434, -0.1479, 1.0), (-1.0, 9.656e-07, -1.0), (-0.7579, 7.445e-07, 1.0), (-0.9808, 0.1951, -1.0), (-0.7434, 0.1479, 1.0), (-0.9239, 0.3827, -1.0), (-0.7002, 0.2901, 1.0), (-0.8315, 0.5556, -1.0), (-0.6302, 0.4211, 1.0), (-0.7071, 0.7071, -1.0), (-0.5359, 0.5359, 1.0), (-0.5556, 0.8315, -1.0), (-0.4211, 0.6302, 1.0), (-0.3827, 0.9239, -1.0), (-0.29, 0.7002, 1.0), (-0.1951, 0.9808, -1.0), (-0.1479, 0.7434, 1.0), (0.1951, 0.9808, 1.0), (0.0, 1.0, 1.0), (0.3827, 0.9239, 1.0), (0.5556, 0.8315, 1.0), (0.7071, 0.7071, 1.0), (0.8315, 0.5556, 1.0), (0.9239, 0.3827, 1.0), (0.9808, 0.1951, 1.0), (1.0, 7.55e-08, 1.0), (0.9808, -0.1951, 1.0), (0.9239, -0.3827, 1.0), (0.8315, -0.5556, 1.0), (0.7071, -0.7071, 1.0), (0.5556, -0.8315, 1.0), (0.3827, -0.9239, 1.0), (0.1951, -0.9808, 1.0), (-3.258e-07, -1.0, 1.0), (-0.1951, -0.9808, 1.0), (-0.3827, -0.9239, 1.0), (-0.5556, -0.8315, 1.0), (-0.7071, -0.7071, 1.0), (-0.8315, -0.5556, 1.0), (-0.9239, -0.3827, 1.0), (-0.9808, -0.1951, 1.0), (-1.0, 9.656e-07, 1.0), (-0.9808, 0.1951, 1.0), (-0.9239, 0.3827, 1.0), (-0.8315, 0.5556, 1.0), (-0.7071, 0.7071, 1.0), (-0.5556, 0.8315, 1.0), (-0.3827, 0.9239, 1.0), (-0.1951, 0.9808, 1.0), (0.1479, 0.7434, 0.2121), (-1.055e-07, 0.7579, 0.2121), (0.2901, 0.7002, 0.2121), (0.4211, 0.6302, 0.2121), (0.5359, 0.5359, 0.2121), (0.6302, 0.4211, 0.2121), (0.7002, 0.2901, 0.2121), (0.7434, 0.1479, 0.2121), (0.7579, 3.835e-08, 0.2121), (0.7434, -0.1479, 0.2121), (0.7002, -0.2901, 0.2121), (0.6302, -0.4211, 0.2121), (0.5359, -0.5359, 0.2121), (0.4211, -0.6302, 0.2121), (0.2901, -0.7002, 0.2121), (0.1479, -0.7434, 0.2121), (-2.646e-07, -0.7579, 0.2121), (-0.1479, -0.7434, 0.2121), (-0.2901, -0.7002, 0.2121), (-0.4211, -0.6302, 0.2121), (-0.5359, -0.5359, 0.2121), (-0.6302, -0.4211, 0.2121), (-0.7002, -0.2901, 0.2121), (-0.7434, -0.1479, 0.2121), (-0.7579, 7.445e-07, 0.2121), (-0.7434, 0.1479, 0.2121), (-0.7002, 0.2901, 0.2121), (-0.6302, 0.4211, 0.2121), (-0.5359, 0.5359, 0.2121), (-0.4211, 0.6302, 0.2121), (-0.29, 0.7002, 0.2121), (-0.1479, 0.7434, 0.2121), (0.1479, 0.7434, -0.518), (-1.112e-07, 0.7579, -0.518), (0.2901, 0.7002, -0.518), (0.4211, 0.6302, -0.518), (0.5359, 0.5359, -0.518), (0.6302, 0.4211, -0.518), (0.7002, 0.2901, -0.518), (0.7434, 0.1479, -0.518), (0.7579, 3.835e-08, -0.518), (0.7434, -0.1479, -0.518), (0.7002, -0.2901, -0.518), (0.6302, -0.4211, -0.518), (0.5359, -0.5359, -0.518), (0.4211, -0.6302, -0.518), (0.2901, -0.7002, -0.518), (0.1479, -0.7434, -0.518), (-2.703e-07, -0.7579, -0.518), (-0.1479, -0.7434, -0.518), (-0.2901, -0.7002, -0.518), (-0.4211, -0.6302, -0.518), (-0.5359, -0.5359, -0.518), (-0.6302, -0.4211, -0.518), (-0.7002, -0.2901, -0.518), (-0.7434, -0.1479, -0.518), (-0.7579, 7.445e-07, -0.518), (-0.7434, 0.1479, -0.518), (-0.7002, 0.2901, -0.518), (-0.6302, 0.4211, -0.518), (-0.5359, 0.5359, -0.518), (-0.4211, 0.6302, -0.518), (-0.29, 0.7002, -0.518), (-0.1479, 0.7434, -0.518), (0.1479, 0.7434, -0.9992), (-1.022e-07, 0.7579, -0.9992), (0.2901, 0.7002, -0.9992), (0.4211, 0.6302, -0.9992), (0.5359, 0.5359, -0.9992), (0.6302, 0.4211, -0.9992), (0.7002, 0.2901, -0.9992), (0.7434, 0.1479, -0.9992), (0.7579, 3.835e-08, -0.9992), (0.7434, -0.1479, -0.9992), (0.7002, -0.2901, -0.9992), (0.6302, -0.4211, -0.9992), (0.5359, -0.5359, -0.9992), (0.4211, -0.6302, -0.9992), (0.2901, -0.7002, -0.9992), (0.1479, -0.7434, -0.9992), (-2.613e-07, -0.7579, -0.9992), (-0.1479, -0.7434, -0.9992), (-0.2901, -0.7002, -0.9992), (-0.4211, -0.6302, -0.9992), (-0.5359, -0.5359, -0.9992), (-0.6302, -0.4211, -0.9992), (-0.7002, -0.2901, -0.9992), (-0.7434, -0.1479, -0.9992), (-0.7579, 7.445e-07, -0.9992), (-0.7434, 0.1479, -0.9992), (-0.7002, 0.2901, -0.9992), (-0.6302, 0.4211, -0.9992), (-0.5359, 0.5359, -0.9992), (-0.4211, 0.6302, -0.9992), (-0.29, 0.7002, -0.9992), (-0.1479, 0.7434, -0.9992)], [], [(0, 65, 64, 2), (2, 64, 66, 4), (4, 66, 67, 6), (6, 67, 68, 8), (8, 68, 69, 10), (10, 69, 70, 12), (12, 70, 71, 14), (14, 71, 72, 16), (16, 72, 73, 18), (18, 73, 74, 20), (20, 74, 75, 22), (22, 75, 76, 24), (24, 76, 77, 26), (26, 77, 78, 28), (28, 78, 79, 30), (30, 79, 80, 32), (32, 80, 81, 34), (34, 81, 82, 36), (36, 82, 83, 38), (38, 83, 84, 40), (40, 84, 85, 42), (42, 85, 86, 44), (44, 86, 87, 46), (46, 87, 88, 48), (48, 88, 89, 50), (50, 89, 90, 52), (52, 90, 91, 54), (54, 91, 92, 56), (56, 92, 93, 58), (58, 93, 94, 60), (23, 21, 106, 107), (60, 94, 95, 62), (62, 95, 65, 0), (0, 2, 4, 6, 8, 10, 12, 14, 16, 18, 20, 22, 24, 26, 28, 30, 32, 34, 36, 38, 40, 42, 44, 46, 48, 50, 52, 54, 56, 58, 60, 62), (1, 3, 64, 65), (3, 5, 66, 64), (5, 7, 67, 66), (7, 9, 68, 67), (9, 11, 69, 68), (11, 13, 70, 69), (13, 15, 71, 70), (15, 17, 72, 71), (17, 19, 73, 72), (19, 21, 74, 73), (21, 23, 75, 74), (23, 25, 76, 75), (25, 27, 77, 76), (27, 29, 78, 77), (29, 31, 79, 78), (31, 33, 80, 79), (33, 35, 81, 80), (35, 37, 82, 81), (37, 39, 83, 82), (39, 41, 84, 83), (41, 43, 85, 84), (43, 45, 86, 85), (45, 47, 87, 86), (47, 49, 88, 87), (49, 51, 89, 88), (51, 53, 90, 89), (53, 55, 91, 90), (55, 57, 92, 91), (57, 59, 93, 92), (59, 61, 94, 93), (61, 63, 95, 94), (63, 1, 65, 95), (110, 109, 141, 142), (51, 49, 120, 121), (25, 23, 107, 108), (53, 51, 121, 122), (27, 25, 108, 109), (55, 53, 122, 123), (29, 27, 109, 110), (3, 1, 97, 96), (57, 55, 123, 124), (31, 29, 110, 111), (5, 3, 96, 98), (59, 57, 124, 125), (33, 31, 111, 112), (7, 5, 98, 99), (61, 59, 125, 126), (35, 33, 112, 113), (9, 7, 99, 100), (63, 61, 126, 127), (37, 35, 113, 114), (11, 9, 100, 101), (1, 63, 127, 97), (39, 37, 114, 115), (13, 11, 101, 102), (41, 39, 115, 116), (15, 13, 102, 103), (43, 41, 116, 117), (17, 15, 103, 104), (45, 43, 117, 118), (19, 17, 104, 105), (47, 45, 118, 119), (21, 19, 105, 106), (49, 47, 119, 120), (145, 144, 176, 177), (96, 97, 129, 128), (124, 123, 155, 156), (111, 110, 142, 143), (98, 96, 128, 130), (125, 124, 156, 157), (112, 111, 143, 144), (99, 98, 130, 131), (126, 125, 157, 158), (113, 112, 144, 145), (100, 99, 131, 132), (127, 126, 158, 159), (114, 113, 145, 146), (101, 100, 132, 133), (97, 127, 159, 129), (115, 114, 146, 147), (102, 101, 133, 134), (116, 115, 147, 148), (103, 102, 134, 135), (117, 116, 148, 149), (104, 103, 135, 136), (118, 117, 149, 150), (105, 104, 136, 137), (119, 118, 150, 151), (106, 105, 137, 138), (120, 119, 151, 152), (107, 106, 138, 139), (121, 120, 152, 153), (108, 107, 139, 140), (122, 121, 153, 154), (109, 108, 140, 141), (123, 122, 154, 155), (160, 161, 191, 190, 189, 188, 187, 186, 185, 184, 183, 182, 181, 180, 179, 178, 177, 176, 175, 174, 173, 172, 171, 170, 169, 168, 167, 166, 165, 164, 163, 162), (132, 131, 163, 164), (159, 158, 190, 191), (146, 145, 177, 178), (133, 132, 164, 165), (129, 159, 191, 161), (147, 146, 178, 179), (134, 133, 165, 166), (148, 147, 179, 180), (135, 134, 166, 167), (149, 148, 180, 181), (136, 135, 167, 168), (150, 149, 181, 182), (137, 136, 168, 169), (151, 150, 182, 183), (138, 137, 169, 170), (152, 151, 183, 184), (139, 138, 170, 171), (153, 152, 184, 185), (140, 139, 171, 172), (154, 153, 185, 186), (141, 140, 172, 173), (155, 154, 186, 187), (142, 141, 173, 174), (128, 129, 161, 160), (156, 155, 187, 188), (143, 142, 174, 175), (130, 128, 160, 162), (157, 156, 188, 189), (144, 143, 175, 176), (131, 130, 162, 163), (158, 157, 189, 190)])
_uv = me_cylinder_001.uv_layers.new(name='UVMap')
_uv.uv.foreach_set('vector', [1.0, 0.5, 1.0, 1.0, 0.9688, 1.0, 0.9688, 0.5, 0.9688, 0.5, 0.9688, 1.0, 0.9375, 1.0, 0.9375, 0.5, 0.9375, 0.5, 0.9375, 1.0, 0.9062, 1.0, 0.9062, 0.5, 0.9062, 0.5, 0.9062, 1.0, 0.875, 1.0, 0.875, 0.5, 0.875, 0.5, 0.875, 1.0, 0.8438, 1.0, 0.8438, 0.5, 0.8438, 0.5, 0.8438, 1.0, 0.8125, 1.0, 0.8125, 0.5, 0.8125, 0.5, 0.8125, 1.0, 0.7812, 1.0, 0.7812, 0.5, 0.7812, 0.5, 0.7812, 1.0, 0.75, 1.0, 0.75, 0.5, 0.75, 0.5, 0.75, 1.0, 0.7188, 1.0, 0.7188, 0.5, 0.7188, 0.5, 0.7188, 1.0, 0.6875, 1.0, 0.6875, 0.5, 0.6875, 0.5, 0.6875, 1.0, 0.6562, 1.0, 0.6562, 0.5, 0.6562, 0.5, 0.6562, 1.0, 0.625, 1.0, 0.625, 0.5, 0.625, 0.5, 0.625, 1.0, 0.5938, 1.0, 0.5938, 0.5, 0.5938, 0.5, 0.5938, 1.0, 0.5625, 1.0, 0.5625, 0.5, 0.5625, 0.5, 0.5625, 1.0, 0.5312, 1.0, 0.5312, 0.5, 0.5312, 0.5, 0.5312, 1.0, 0.5, 1.0, 0.5, 0.5, 0.5, 0.5, 0.5, 1.0, 0.4688, 1.0, 0.4688, 0.5, 0.4688, 0.5, 0.4688, 1.0, 0.4375, 1.0, 0.4375, 0.5, 0.4375, 0.5, 0.4375, 1.0, 0.4062, 1.0, 0.4062, 0.5, 0.4062, 0.5, 0.4062, 1.0, 0.375, 1.0, 0.375, 0.5, 0.375, 0.5, 0.375, 1.0, 0.3438, 1.0, 0.3438, 0.5, 0.3438, 0.5, 0.3438, 1.0, 0.3125, 1.0, 0.3125, 0.5, 0.3125, 0.5, 0.3125, 1.0, 0.2812, 1.0, 0.2812, 0.5, 0.2812, 0.5, 0.2812, 1.0, 0.25, 1.0, 0.25, 0.5, 0.25, 0.5, 0.25, 1.0, 0.2188, 1.0, 0.2188, 0.5, 0.2188, 0.5, 0.2188, 1.0, 0.1875, 1.0, 0.1875, 0.5, 0.1875, 0.5, 0.1875, 1.0, 0.1562, 1.0, 0.1562, 0.5, 0.1562, 0.5, 0.1562, 1.0, 0.125, 1.0, 0.125, 0.5, 0.125, 0.5, 0.125, 1.0, 0.09375, 1.0, 0.09375, 0.5, 0.09375, 0.5, 0.09375, 1.0, 0.0625, 1.0, 0.0625, 0.5, 0.4012, 0.1489, 0.4181, 0.1804, 0.4181, 0.1804, 0.4012, 0.1489, 0.0625, 0.5, 0.0625, 1.0, 0.03125, 1.0, 0.03125, 0.5, 0.03125, 0.5, 0.03125, 1.0, 0.0, 1.0, 0.0, 0.5, 0.75, 0.49, 0.7968, 0.4854, 0.8418, 0.4717, 0.8833, 0.4496, 0.9197, 0.4197, 0.9496, 0.3833, 0.9717, 0.3418, 0.9854, 0.2968, 0.99, 0.25, 0.9854, 0.2032, 0.9717, 0.1582, 0.9496, 0.1167, 0.9197, 0.08029, 0.8833, 0.05045, 0.8418, 0.02827, 0.7968, 0.01461, 0.75, 0.01, 0.7032, 0.01461, 0.6582, 0.02827, 0.6167, 0.05045, 0.5803, 0.08029, 0.5504, 0.1167, 0.5283, 0.1582, 0.5146, 0.2032, 0.51, 0.25, 0.5146, 0.2968, 0.5283, 0.3418, 0.5504, 0.3833, 0.5803, 0.4197, 0.6167, 0.4496, 0.6582, 0.4717, 0.7032, 0.4854, 0.25, 0.4319, 0.2855, 0.4284, 0.2968, 0.4854, 0.25, 0.49, 0.2855, 0.4284, 0.3196, 0.4181, 0.3418, 0.4717, 0.2968, 0.4854, 0.3196, 0.4181, 0.3511, 0.4012, 0.3833, 0.4496, 0.3418, 0.4717, 0.3511, 0.4012, 0.3786, 0.3786, 0.4197, 0.4197, 0.3833, 0.4496, 0.3786, 0.3786, 0.4012, 0.3511, 0.4496, 0.3833, 0.4197, 0.4197, 0.4012, 0.3511, 0.4181, 0.3196, 0.4717, 0.3418, 0.4496, 0.3833, 0.4181, 0.3196, 0.4284, 0.2855, 0.4854, 0.2968, 0.4717, 0.3418, 0.4284, 0.2855, 0.4319, 0.25, 0.49, 0.25, 0.4854, 0.2968, 0.4319, 0.25, 0.4284, 0.2145, 0.4854, 0.2032, 0.49, 0.25, 0.4284, 0.2145, 0.4181, 0.1804, 0.4717, 0.1582, 0.4854, 0.2032, 0.4181, 0.1804, 0.4012, 0.1489, 0.4496, 0.1167, 0.4717, 0.1582, 0.4012, 0.1489, 0.3786, 0.1214, 0.4197, 0.08029, 0.4496, 0.1167, 0.3786, 0.1214, 0.3511, 0.09875, 0.3833, 0.05045, 0.4197, 0.08029, 0.3511, 0.09875, 0.3196, 0.08194, 0.3418, 0.02827, 0.3833, 0.05045, 0.3196, 0.08194, 0.2855, 0.07159, 0.2968, 0.01461, 0.3418, 0.02827, 0.2855, 0.07159, 0.25, 0.06809, 0.25, 0.01, 0.2968, 0.01461, 0.25, 0.06809, 0.2145, 0.07159, 0.2032, 0.01461, 0.25, 0.01, 0.2145, 0.07159, 0.1804, 0.08194, 0.1582, 0.02827, 0.2032, 0.01461, 0.1804, 0.08194, 0.1489, 0.09875, 0.1167, 0.05045, 0.1582, 0.02827, 0.1489, 0.09875, 0.1214, 0.1214, 0.08029, 0.08029, 0.1167, 0.05045, 0.1214, 0.1214, 0.09875, 0.1489, 0.05045, 0.1167, 0.08029, 0.08029, 0.09875, 0.1489, 0.08194, 0.1804, 0.02827, 0.1582, 0.05045, 0.1167, 0.08194, 0.1804, 0.07159, 0.2145, 0.01461, 0.2032, 0.02827, 0.1582, 0.07159, 0.2145, 0.06809, 0.25, 0.01, 0.25, 0.01461, 0.2032, 0.06809, 0.25, 0.07159, 0.2855, 0.01461, 0.2968, 0.01, 0.25, 0.07159, 0.2855, 0.08194, 0.3196, 0.02827, 0.3418, 0.01461, 0.2968, 0.08194, 0.3196, 0.09875, 0.3511, 0.05045, 0.3833, 0.02827, 0.3418, 0.09875, 0.3511, 0.1214, 0.3786, 0.08029, 0.4197, 0.05045, 0.3833, 0.1214, 0.3786, 0.1489, 0.4012, 0.1167, 0.4496, 0.08029, 0.4197, 0.1489, 0.4012, 0.1804, 0.4181, 0.1582, 0.4717, 0.1167, 0.4496, 0.1804, 0.4181, 0.2145, 0.4284, 0.2032, 0.4854, 0.1582, 0.4717, 0.2145, 0.4284, 0.25, 0.4319, 0.25, 0.49, 0.2032, 0.4854, 0.3196, 0.08194, 0.3511, 0.09875, 0.3511, 0.09875, 0.3196, 0.08194, 0.07159, 0.2855, 0.06809, 0.25, 0.06809, 0.25, 0.07159, 0.2855, 0.3786, 0.1214, 0.4012, 0.1489, 0.4012, 0.1489, 0.3786, 0.1214, 0.08194, 0.3196, 0.07159, 0.2855, 0.07159, 0.2855, 0.08194, 0.3196, 0.3511, 0.09875, 0.3786, 0.1214, 0.3786, 0.1214, 0.3511, 0.09875, 0.09875, 0.3511, 0.08194, 0.3196, 0.08194, 0.3196, 0.09875, 0.3511, 0.3196, 0.08194, 0.3511, 0.09875, 0.3511, 0.09875, 0.3196, 0.08194, 0.2855, 0.4284, 0.25, 0.4319, 0.25, 0.4319, 0.2855, 0.4284, 0.1214, 0.3786, 0.09875, 0.3511, 0.09875, 0.3511, 0.1214, 0.3786, 0.2855, 0.07159, 0.3196, 0.08194, 0.3196, 0.08194, 0.2855, 0.07159, 0.3196, 0.4181, 0.2855, 0.4284, 0.2855, 0.4284, 0.3196, 0.4181, 0.1489, 0.4012, 0.1214, 0.3786, 0.1214, 0.3786, 0.1489, 0.4012, 0.25, 0.06809, 0.2855, 0.07159, 0.2855, 0.07159, 0.25, 0.06809, 0.3511, 0.4012, 0.3196, 0.4181, 0.3196, 0.4181, 0.3511, 0.4012, 0.1804, 0.4181, 0.1489, 0.4012, 0.1489, 0.4012, 0.1804, 0.4181, 0.2145, 0.07159, 0.25, 0.06809, 0.25, 0.06809, 0.2145, 0.07159, 0.3786, 0.3786, 0.3511, 0.4012, 0.3511, 0.4012, 0.3786, 0.3786, 0.2145, 0.4284, 0.1804, 0.4181, 0.1804, 0.4181, 0.2145, 0.4284, 0.1804, 0.08194, 0.2145, 0.07159, 0.2145, 0.07159, 0.1804, 0.08194, 0.4012, 0.3511, 0.3786, 0.3786, 0.3786, 0.3786, 0.4012, 0.3511, 0.25, 0.4319, 0.2145, 0.4284, 0.2145, 0.4284, 0.25, 0.4319, 0.1489, 0.09875, 0.1804, 0.08194, 0.1804, 0.08194, 0.1489, 0.09875, 0.4181, 0.3196, 0.4012, 0.3511, 0.4012, 0.3511, 0.4181, 0.3196, 0.1214, 0.1214, 0.1489, 0.09875, 0.1489, 0.09875, 0.1214, 0.1214, 0.4284, 0.2855, 0.4181, 0.3196, 0.4181, 0.3196, 0.4284, 0.2855, 0.09875, 0.1489, 0.1214, 0.1214, 0.1214, 0.1214, 0.09875, 0.1489, 0.4319, 0.25, 0.4284, 0.2855, 0.4284, 0.2855, 0.4319, 0.25, 0.08194, 0.1804, 0.09875, 0.1489, 0.09875, 0.1489, 0.08194, 0.1804, 0.4284, 0.2145, 0.4319, 0.25, 0.4319, 0.25, 0.4284, 0.2145, 0.07159, 0.2145, 0.08194, 0.1804, 0.08194, 0.1804, 0.07159, 0.2145, 0.4181, 0.1804, 0.4284, 0.2145, 0.4284, 0.2145, 0.4181, 0.1804, 0.06809, 0.25, 0.07159, 0.2145, 0.07159, 0.2145, 0.06809, 0.25, 0.2145, 0.07159, 0.25, 0.06809, 0.25, 0.06809, 0.2145, 0.07159, 0.2855, 0.4284, 0.25, 0.4319, 0.25, 0.4319, 0.2855, 0.4284, 0.1214, 0.3786, 0.09875, 0.3511, 0.09875, 0.3511, 0.1214, 0.3786, 0.2855, 0.07159, 0.3196, 0.08194, 0.3196, 0.08194, 0.2855, 0.07159, 0.3196, 0.4181, 0.2855, 0.4284, 0.2855, 0.4284, 0.3196, 0.4181, 0.1489, 0.4012, 0.1214, 0.3786, 0.1214, 0.3786, 0.1489, 0.4012, 0.25, 0.06809, 0.2855, 0.07159, 0.2855, 0.07159, 0.25, 0.06809, 0.3511, 0.4012, 0.3196, 0.4181, 0.3196, 0.4181, 0.3511, 0.4012, 0.1804, 0.4181, 0.1489, 0.4012, 0.1489, 0.4012, 0.1804, 0.4181, 0.2145, 0.07159, 0.25, 0.06809, 0.25, 0.06809, 0.2145, 0.07159, 0.3786, 0.3786, 0.3511, 0.4012, 0.3511, 0.4012, 0.3786, 0.3786, 0.2145, 0.4284, 0.1804, 0.4181, 0.1804, 0.4181, 0.2145, 0.4284, 0.1804, 0.08194, 0.2145, 0.07159, 0.2145, 0.07159, 0.1804, 0.08194, 0.4012, 0.3511, 0.3786, 0.3786, 0.3786, 0.3786, 0.4012, 0.3511, 0.25, 0.4319, 0.2145, 0.4284, 0.2145, 0.4284, 0.25, 0.4319, 0.1489, 0.09875, 0.1804, 0.08194, 0.1804, 0.08194, 0.1489, 0.09875, 0.4181, 0.3196, 0.4012, 0.3511, 0.4012, 0.3511, 0.4181, 0.3196, 0.1214, 0.1214, 0.1489, 0.09875, 0.1489, 0.09875, 0.1214, 0.1214, 0.4284, 0.2855, 0.4181, 0.3196, 0.4181, 0.3196, 0.4284, 0.2855, 0.09875, 0.1489, 0.1214, 0.1214, 0.1214, 0.1214, 0.09875, 0.1489, 0.4319, 0.25, 0.4284, 0.2855, 0.4284, 0.2855, 0.4319, 0.25, 0.08194, 0.1804, 0.09875, 0.1489, 0.09875, 0.1489, 0.08194, 0.1804, 0.4284, 0.2145, 0.4319, 0.25, 0.4319, 0.25, 0.4284, 0.2145, 0.07159, 0.2145, 0.08194, 0.1804, 0.08194, 0.1804, 0.07159, 0.2145, 0.4181, 0.1804, 0.4284, 0.2145, 0.4284, 0.2145, 0.4181, 0.1804, 0.06809, 0.25, 0.07159, 0.2145, 0.07159, 0.2145, 0.06809, 0.25, 0.4012, 0.1489, 0.4181, 0.1804, 0.4181, 0.1804, 0.4012, 0.1489, 0.07159, 0.2855, 0.06809, 0.25, 0.06809, 0.25, 0.07159, 0.2855, 0.3786, 0.1214, 0.4012, 0.1489, 0.4012, 0.1489, 0.3786, 0.1214, 0.08194, 0.3196, 0.07159, 0.2855, 0.07159, 0.2855, 0.08194, 0.3196, 0.3511, 0.09875, 0.3786, 0.1214, 0.3786, 0.1214, 0.3511, 0.09875, 0.09875, 0.3511, 0.08194, 0.3196, 0.08194, 0.3196, 0.09875, 0.3511, 0.2855, 0.4284, 0.25, 0.4319, 0.2145, 0.4284, 0.1804, 0.4181, 0.1489, 0.4012, 0.1214, 0.3786, 0.09875, 0.3511, 0.08194, 0.3196, 0.07159, 0.2855, 0.06809, 0.25, 0.07159, 0.2145, 0.08194, 0.1804, 0.09875, 0.1489, 0.1214, 0.1214, 0.1489, 0.09875, 0.1804, 0.08194, 0.2145, 0.07159, 0.25, 0.06809, 0.2855, 0.07159, 0.3196, 0.08194, 0.3511, 0.09875, 0.3786, 0.1214, 0.4012, 0.1489, 0.4181, 0.1804, 0.4284, 0.2145, 0.4319, 0.25, 0.4284, 0.2855, 0.4181, 0.3196, 0.4012, 0.3511, 0.3786, 0.3786, 0.3511, 0.4012, 0.3196, 0.4181, 0.3786, 0.3786, 0.3511, 0.4012, 0.3511, 0.4012, 0.3786, 0.3786, 0.2145, 0.4284, 0.1804, 0.4181, 0.1804, 0.4181, 0.2145, 0.4284, 0.1804, 0.08194, 0.2145, 0.07159, 0.2145, 0.07159, 0.1804, 0.08194, 0.4012, 0.3511, 0.3786, 0.3786, 0.3786, 0.3786, 0.4012, 0.3511, 0.25, 0.4319, 0.2145, 0.4284, 0.2145, 0.4284, 0.25, 0.4319, 0.1489, 0.09875, 0.1804, 0.08194, 0.1804, 0.08194, 0.1489, 0.09875, 0.4181, 0.3196, 0.4012, 0.3511, 0.4012, 0.3511, 0.4181, 0.3196, 0.1214, 0.1214, 0.1489, 0.09875, 0.1489, 0.09875, 0.1214, 0.1214, 0.4284, 0.2855, 0.4181, 0.3196, 0.4181, 0.3196, 0.4284, 0.2855, 0.09875, 0.1489, 0.1214, 0.1214, 0.1214, 0.1214, 0.09875, 0.1489, 0.4319, 0.25, 0.4284, 0.2855, 0.4284, 0.2855, 0.4319, 0.25, 0.08194, 0.1804, 0.09875, 0.1489, 0.09875, 0.1489, 0.08194, 0.1804, 0.4284, 0.2145, 0.4319, 0.25, 0.4319, 0.25, 0.4284, 0.2145, 0.07159, 0.2145, 0.08194, 0.1804, 0.08194, 0.1804, 0.07159, 0.2145, 0.4181, 0.1804, 0.4284, 0.2145, 0.4284, 0.2145, 0.4181, 0.1804, 0.06809, 0.25, 0.07159, 0.2145, 0.07159, 0.2145, 0.06809, 0.25, 0.4012, 0.1489, 0.4181, 0.1804, 0.4181, 0.1804, 0.4012, 0.1489, 0.07159, 0.2855, 0.06809, 0.25, 0.06809, 0.25, 0.07159, 0.2855, 0.3786, 0.1214, 0.4012, 0.1489, 0.4012, 0.1489, 0.3786, 0.1214, 0.08194, 0.3196, 0.07159, 0.2855, 0.07159, 0.2855, 0.08194, 0.3196, 0.3511, 0.09875, 0.3786, 0.1214, 0.3786, 0.1214, 0.3511, 0.09875, 0.09875, 0.3511, 0.08194, 0.3196, 0.08194, 0.3196, 0.09875, 0.3511, 0.3196, 0.08194, 0.3511, 0.09875, 0.3511, 0.09875, 0.3196, 0.08194, 0.2855, 0.4284, 0.25, 0.4319, 0.25, 0.4319, 0.2855, 0.4284, 0.1214, 0.3786, 0.09875, 0.3511, 0.09875, 0.3511, 0.1214, 0.3786, 0.2855, 0.07159, 0.3196, 0.08194, 0.3196, 0.08194, 0.2855, 0.07159, 0.3196, 0.4181, 0.2855, 0.4284, 0.2855, 0.4284, 0.3196, 0.4181, 0.1489, 0.4012, 0.1214, 0.3786, 0.1214, 0.3786, 0.1489, 0.4012, 0.25, 0.06809, 0.2855, 0.07159, 0.2855, 0.07159, 0.25, 0.06809, 0.3511, 0.4012, 0.3196, 0.4181, 0.3196, 0.4181, 0.3511, 0.4012, 0.1804, 0.4181, 0.1489, 0.4012, 0.1489, 0.4012, 0.1804, 0.4181])
me_cylinder_001.materials.append(mat_material_002)
me_cylinder_001.use_remesh_fix_poles = True
me_cylinder_001.use_remesh_preserve_attributes = False
me_cylinder_001.use_mirror_vertex_groups = False
me_cylinder_001.update()

# ---- objects
ob_cube = bpy.data.objects.new('Cube', me_cube)
ob_light = bpy.data.objects.new('Light', light_light)
ob_camera = bpy.data.objects.new('Camera', cam_camera)
ob_cylinder = bpy.data.objects.new('Cylinder', me_cylinder)
ob_cube_001 = bpy.data.objects.new('Cube.001', me_cube_001)
ob_cylinder_001 = bpy.data.objects.new('Cylinder.001', me_cylinder_001)

# ---- transforms, parenting, visibility, modifiers, constraints
ob_cube.location = (-0.2047, 0.0005196, 1.0)
ob_cube.scale = (0.1994, 0.8918, 1.0)
ob_cube.lock_rotations_4d = False
ob_cube.empty_display_type = 'ARROWS'
ob_cube.lineart.crease_threshold = 0.0
ob_light.location = (4.076, 1.005, 5.904)
ob_light.rotation_euler = (0.6503, 0.05522, 1.866)
ob_light.lock_rotations_4d = False
ob_light.empty_display_type = 'ARROWS'
ob_light.color = (0.0, 0.0, 0.0, 0.0)
ob_light.lineart.crease_threshold = 0.0
ob_camera.location = (7.359, -6.926, 4.958)
ob_camera.rotation_euler = (1.109, 0.0, 0.8149)
ob_camera.lock_rotations_4d = False
ob_camera.empty_display_type = 'ARROWS'
ob_camera.color = (0.0, 0.0, 0.0, 0.0)
ob_camera.display_type = 'WIRE'
ob_camera.lineart.crease_threshold = 0.0
ob_cylinder.location = (0.0, 0.0, 0.0)
ob_cylinder.lineart.crease_threshold = 0.0
ob_cube_001.location = (-0.3736, -0.01847, 1.722)
ob_cube_001.scale = (0.0305, 0.0129, 0.4026)
ob_cube_001.lineart.crease_threshold = 0.0
ob_cylinder_001.location = (-0.3107, -0.005565, 1.319)
ob_cylinder_001.scale = (0.1278, 0.1278, 0.1124)
ob_cylinder_001.lineart.crease_threshold = 0.0

# ---- collection membership
col_collection.objects.link(ob_cube)
col_collection.objects.link(ob_light)
col_collection.objects.link(ob_camera)
col_collection.objects.link(ob_cylinder)
col_collection.objects.link(ob_cube_001)
col_collection.objects.link(ob_cylinder_001)

# ---- scene / render settings (as saved in the file)
scene.camera = ob_camera
scene.frame_start = 1; scene.frame_end = 250; scene.frame_set(1)
scene.render.engine = 'CYCLES'
scene.cycles.use_denoising = False
scene.cycles.samples = 128
scene.cycles.sampling_pattern = 'TABULATED_SOBOL'
scene.cycles.use_adaptive_sampling = False
scene.cycles.use_light_tree = False
scene.view_settings.view_transform = 'Filmic'
bpy.context.view_layer.update()

